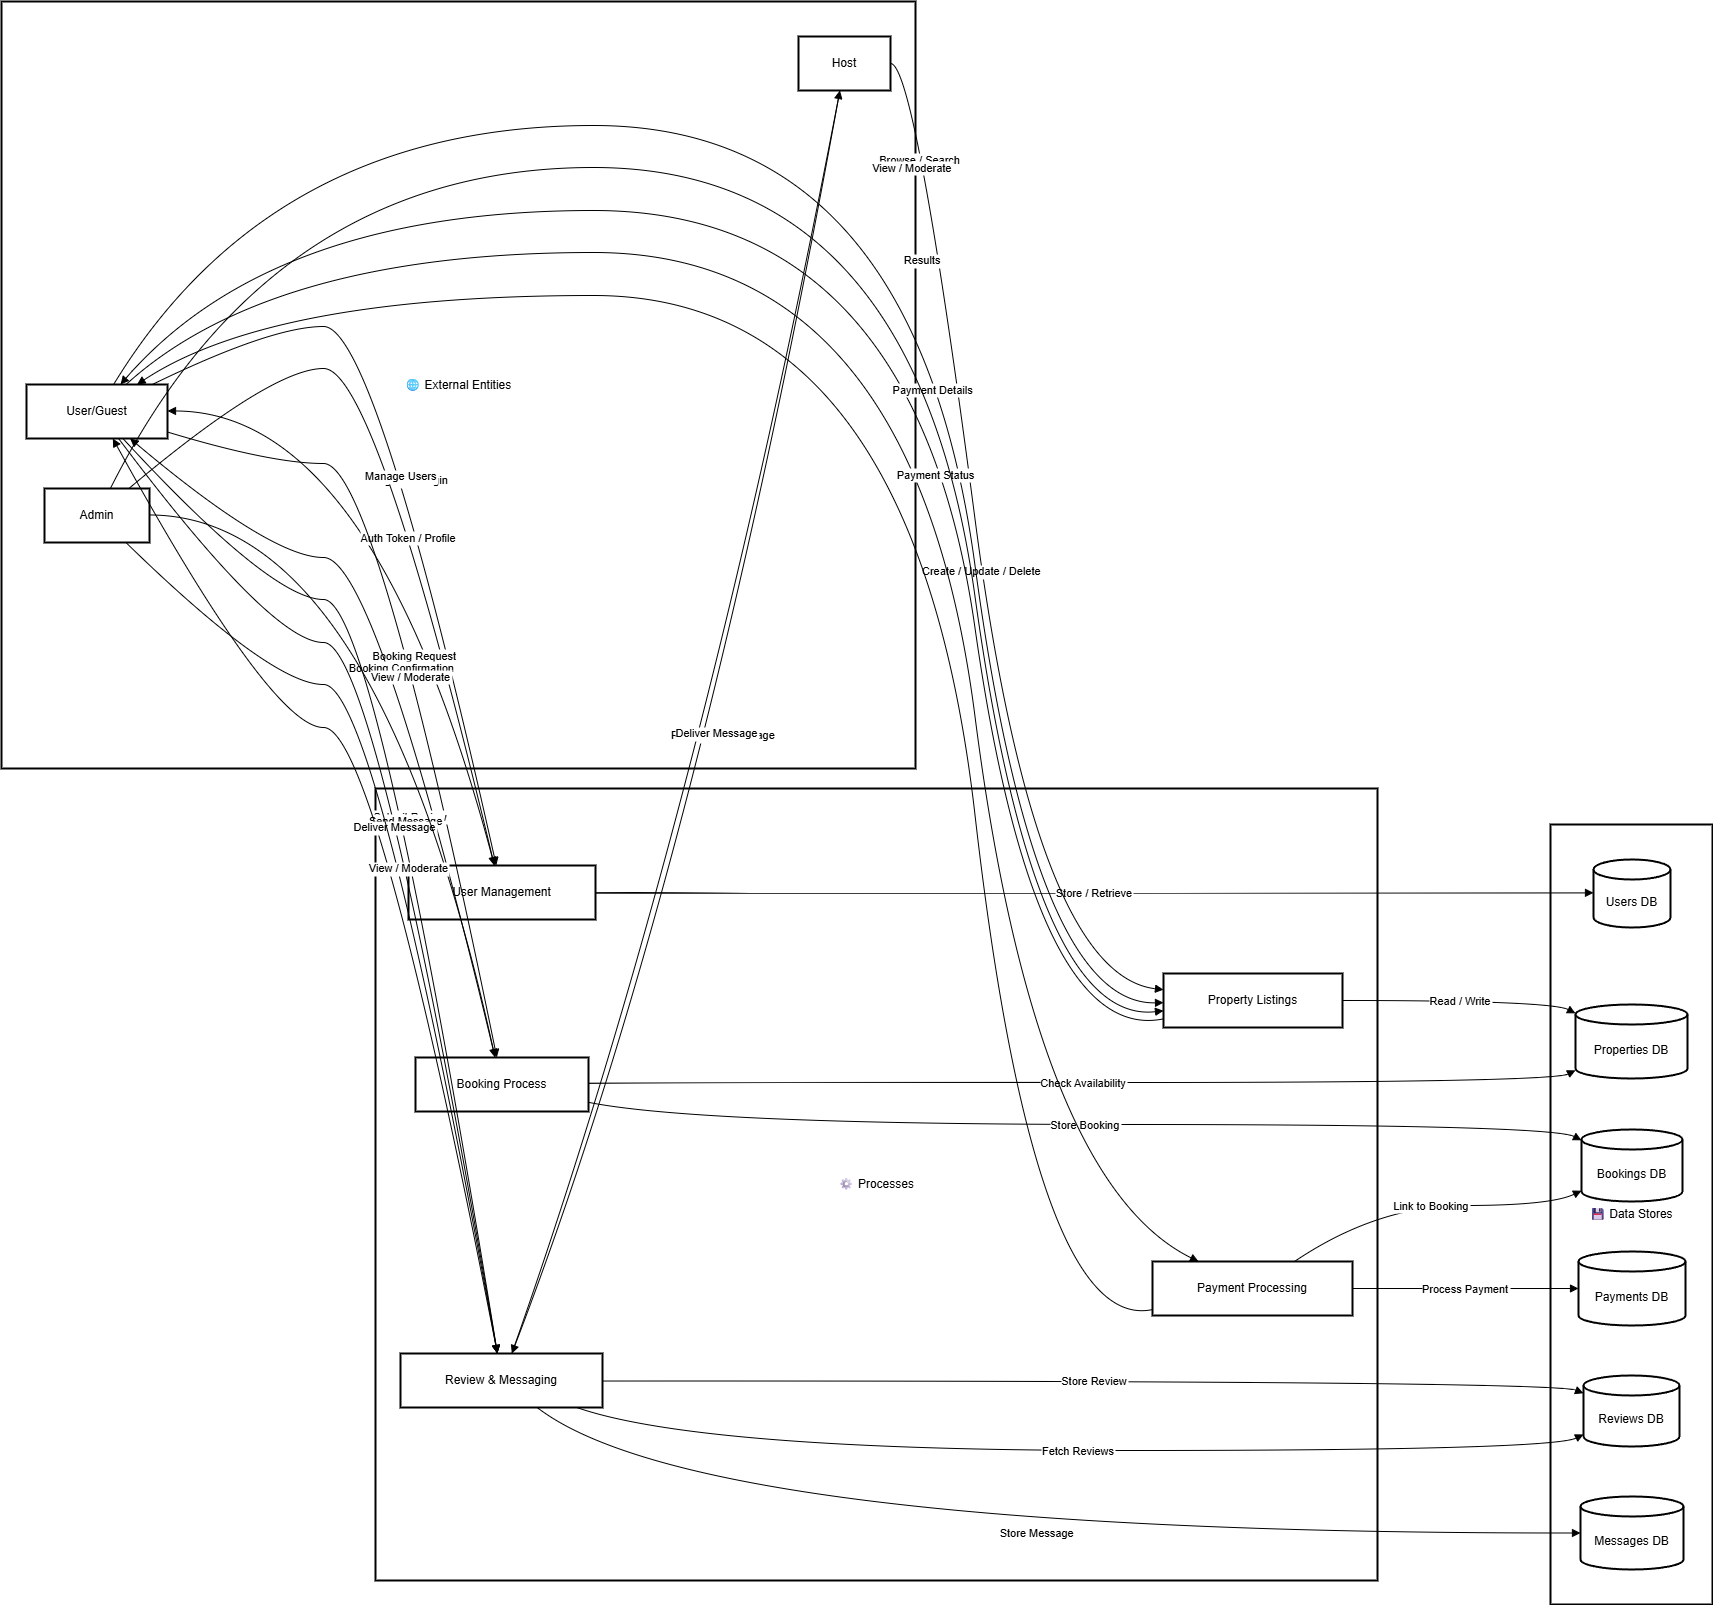

The diagram above was exported from draw.io. Its source (the exported page's mxGraphModel, read from the mxfile embedded in the PNG):
<mxGraphModel dx="1028" dy="548" grid="1" gridSize="10" guides="1" tooltips="1" connect="1" arrows="1" fold="1" page="1" pageScale="1" pageWidth="827" pageHeight="1169" math="0" shadow="0">
  <root>
    <mxCell id="WIyWlLk6GJQsqaUBKTNV-0" />
    <mxCell id="WIyWlLk6GJQsqaUBKTNV-1" parent="WIyWlLk6GJQsqaUBKTNV-0" />
    <mxCell id="JCSlj829IaF3wQvwh-7J-44" value="⚙ Processes" style="whiteSpace=wrap;strokeWidth=2;" vertex="1" parent="WIyWlLk6GJQsqaUBKTNV-1">
      <mxGeometry x="394" y="1297" width="1002" height="792" as="geometry" />
    </mxCell>
    <mxCell id="JCSlj829IaF3wQvwh-7J-45" value="💾 Data Stores" style="whiteSpace=wrap;strokeWidth=2;" vertex="1" parent="WIyWlLk6GJQsqaUBKTNV-1">
      <mxGeometry x="1569" y="1333" width="162" height="780" as="geometry" />
    </mxCell>
    <mxCell id="JCSlj829IaF3wQvwh-7J-46" value="🌐 External Entities" style="whiteSpace=wrap;strokeWidth=2;" vertex="1" parent="WIyWlLk6GJQsqaUBKTNV-1">
      <mxGeometry x="20" y="510" width="914" height="767" as="geometry" />
    </mxCell>
    <mxCell id="JCSlj829IaF3wQvwh-7J-47" value="User/Guest" style="whiteSpace=wrap;strokeWidth=2;" vertex="1" parent="WIyWlLk6GJQsqaUBKTNV-1">
      <mxGeometry x="45" y="893" width="141" height="54" as="geometry" />
    </mxCell>
    <mxCell id="JCSlj829IaF3wQvwh-7J-48" value="Host" style="whiteSpace=wrap;strokeWidth=2;" vertex="1" parent="WIyWlLk6GJQsqaUBKTNV-1">
      <mxGeometry x="817" y="545" width="92" height="54" as="geometry" />
    </mxCell>
    <mxCell id="JCSlj829IaF3wQvwh-7J-49" value="Admin" style="whiteSpace=wrap;strokeWidth=2;" vertex="1" parent="WIyWlLk6GJQsqaUBKTNV-1">
      <mxGeometry x="63" y="997" width="105" height="54" as="geometry" />
    </mxCell>
    <mxCell id="JCSlj829IaF3wQvwh-7J-50" value="Users DB" style="shape=cylinder3;boundedLbl=1;backgroundOutline=1;size=10;strokeWidth=2;whiteSpace=wrap;" vertex="1" parent="WIyWlLk6GJQsqaUBKTNV-1">
      <mxGeometry x="1612" y="1368" width="77" height="68" as="geometry" />
    </mxCell>
    <mxCell id="JCSlj829IaF3wQvwh-7J-51" value="Properties DB" style="shape=cylinder3;boundedLbl=1;backgroundOutline=1;size=10;strokeWidth=2;whiteSpace=wrap;" vertex="1" parent="WIyWlLk6GJQsqaUBKTNV-1">
      <mxGeometry x="1594" y="1513" width="112" height="74" as="geometry" />
    </mxCell>
    <mxCell id="JCSlj829IaF3wQvwh-7J-52" value="Bookings DB" style="shape=cylinder3;boundedLbl=1;backgroundOutline=1;size=10;strokeWidth=2;whiteSpace=wrap;" vertex="1" parent="WIyWlLk6GJQsqaUBKTNV-1">
      <mxGeometry x="1600" y="1638" width="101" height="72" as="geometry" />
    </mxCell>
    <mxCell id="JCSlj829IaF3wQvwh-7J-53" value="Payments DB" style="shape=cylinder3;boundedLbl=1;backgroundOutline=1;size=10;strokeWidth=2;whiteSpace=wrap;" vertex="1" parent="WIyWlLk6GJQsqaUBKTNV-1">
      <mxGeometry x="1597" y="1760" width="107" height="74" as="geometry" />
    </mxCell>
    <mxCell id="JCSlj829IaF3wQvwh-7J-54" value="Reviews DB" style="shape=cylinder3;boundedLbl=1;backgroundOutline=1;size=10;strokeWidth=2;whiteSpace=wrap;" vertex="1" parent="WIyWlLk6GJQsqaUBKTNV-1">
      <mxGeometry x="1602" y="1884" width="96" height="71" as="geometry" />
    </mxCell>
    <mxCell id="JCSlj829IaF3wQvwh-7J-55" value="Messages DB" style="shape=cylinder3;boundedLbl=1;backgroundOutline=1;size=10;strokeWidth=2;whiteSpace=wrap;" vertex="1" parent="WIyWlLk6GJQsqaUBKTNV-1">
      <mxGeometry x="1599" y="2005" width="103" height="73" as="geometry" />
    </mxCell>
    <mxCell id="JCSlj829IaF3wQvwh-7J-56" value="User Management" style="whiteSpace=wrap;strokeWidth=2;" vertex="1" parent="WIyWlLk6GJQsqaUBKTNV-1">
      <mxGeometry x="427" y="1374" width="187" height="54" as="geometry" />
    </mxCell>
    <mxCell id="JCSlj829IaF3wQvwh-7J-57" value="Property Listings" style="whiteSpace=wrap;strokeWidth=2;" vertex="1" parent="WIyWlLk6GJQsqaUBKTNV-1">
      <mxGeometry x="1182" y="1482" width="179" height="54" as="geometry" />
    </mxCell>
    <mxCell id="JCSlj829IaF3wQvwh-7J-58" value="Booking Process" style="whiteSpace=wrap;strokeWidth=2;" vertex="1" parent="WIyWlLk6GJQsqaUBKTNV-1">
      <mxGeometry x="434" y="1566" width="173" height="54" as="geometry" />
    </mxCell>
    <mxCell id="JCSlj829IaF3wQvwh-7J-59" value="Payment Processing" style="whiteSpace=wrap;strokeWidth=2;" vertex="1" parent="WIyWlLk6GJQsqaUBKTNV-1">
      <mxGeometry x="1171" y="1770" width="200" height="54" as="geometry" />
    </mxCell>
    <mxCell id="JCSlj829IaF3wQvwh-7J-60" value="Review &amp; Messaging" style="whiteSpace=wrap;strokeWidth=2;" vertex="1" parent="WIyWlLk6GJQsqaUBKTNV-1">
      <mxGeometry x="419" y="1862" width="202" height="54" as="geometry" />
    </mxCell>
    <mxCell id="JCSlj829IaF3wQvwh-7J-61" value="Register / Login" style="curved=1;startArrow=none;endArrow=block;exitX=0.9;exitY=-0.01;entryX=0.47;entryY=0.01;rounded=0;" edge="1" parent="WIyWlLk6GJQsqaUBKTNV-1" source="JCSlj829IaF3wQvwh-7J-47" target="JCSlj829IaF3wQvwh-7J-56">
      <mxGeometry relative="1" as="geometry">
        <Array as="points">
          <mxPoint x="290" y="835" />
          <mxPoint x="394" y="835" />
        </Array>
      </mxGeometry>
    </mxCell>
    <mxCell id="JCSlj829IaF3wQvwh-7J-62" value="Store / Retrieve" style="curved=1;startArrow=none;endArrow=block;exitX=1;exitY=0.51;entryX=0;entryY=0.49;rounded=0;" edge="1" parent="WIyWlLk6GJQsqaUBKTNV-1" source="JCSlj829IaF3wQvwh-7J-56" target="JCSlj829IaF3wQvwh-7J-50">
      <mxGeometry relative="1" as="geometry">
        <Array as="points">
          <mxPoint x="719" y="1402" />
        </Array>
      </mxGeometry>
    </mxCell>
    <mxCell id="JCSlj829IaF3wQvwh-7J-63" value="Manage Users" style="curved=1;startArrow=none;endArrow=block;exitX=0.81;exitY=-0.01;entryX=0.46;entryY=0.01;rounded=0;" edge="1" parent="WIyWlLk6GJQsqaUBKTNV-1" source="JCSlj829IaF3wQvwh-7J-49" target="JCSlj829IaF3wQvwh-7J-56">
      <mxGeometry relative="1" as="geometry">
        <Array as="points">
          <mxPoint x="290" y="877" />
          <mxPoint x="394" y="877" />
        </Array>
      </mxGeometry>
    </mxCell>
    <mxCell id="JCSlj829IaF3wQvwh-7J-64" value="Auth Token / Profile" style="curved=1;startArrow=none;endArrow=block;exitX=0.46;exitY=0.01;entryX=1;entryY=0.49;rounded=0;" edge="1" parent="WIyWlLk6GJQsqaUBKTNV-1" source="JCSlj829IaF3wQvwh-7J-56" target="JCSlj829IaF3wQvwh-7J-47">
      <mxGeometry relative="1" as="geometry">
        <Array as="points">
          <mxPoint x="394" y="920" />
        </Array>
      </mxGeometry>
    </mxCell>
    <mxCell id="JCSlj829IaF3wQvwh-7J-65" value="Create / Update / Delete" style="curved=1;startArrow=none;endArrow=block;exitX=1;exitY=0.5;entryX=0;entryY=0.3;rounded=0;" edge="1" parent="WIyWlLk6GJQsqaUBKTNV-1" source="JCSlj829IaF3wQvwh-7J-48" target="JCSlj829IaF3wQvwh-7J-57">
      <mxGeometry relative="1" as="geometry">
        <Array as="points">
          <mxPoint x="934" y="572" />
          <mxPoint x="1053" y="1483" />
        </Array>
      </mxGeometry>
    </mxCell>
    <mxCell id="JCSlj829IaF3wQvwh-7J-66" value="Read / Write" style="curved=1;startArrow=none;endArrow=block;exitX=1;exitY=0.5;entryX=0;entryY=0.12;rounded=0;" edge="1" parent="WIyWlLk6GJQsqaUBKTNV-1" source="JCSlj829IaF3wQvwh-7J-57" target="JCSlj829IaF3wQvwh-7J-51">
      <mxGeometry relative="1" as="geometry">
        <Array as="points">
          <mxPoint x="1569" y="1509" />
        </Array>
      </mxGeometry>
    </mxCell>
    <mxCell id="JCSlj829IaF3wQvwh-7J-67" value="Browse / Search" style="curved=1;startArrow=none;endArrow=block;exitX=0.62;exitY=-0.01;entryX=0;entryY=0.54;rounded=0;" edge="1" parent="WIyWlLk6GJQsqaUBKTNV-1" source="JCSlj829IaF3wQvwh-7J-47" target="JCSlj829IaF3wQvwh-7J-57">
      <mxGeometry relative="1" as="geometry">
        <Array as="points">
          <mxPoint x="290" y="634" />
          <mxPoint x="934" y="634" />
          <mxPoint x="1053" y="1514" />
        </Array>
      </mxGeometry>
    </mxCell>
    <mxCell id="JCSlj829IaF3wQvwh-7J-68" value="Results" style="curved=1;startArrow=none;endArrow=block;exitX=0;exitY=0.84;entryX=0.67;entryY=-0.01;rounded=0;" edge="1" parent="WIyWlLk6GJQsqaUBKTNV-1" source="JCSlj829IaF3wQvwh-7J-57" target="JCSlj829IaF3wQvwh-7J-47">
      <mxGeometry relative="1" as="geometry">
        <Array as="points">
          <mxPoint x="1053" y="1554" />
          <mxPoint x="934" y="719" />
          <mxPoint x="290" y="719" />
        </Array>
      </mxGeometry>
    </mxCell>
    <mxCell id="JCSlj829IaF3wQvwh-7J-69" value="Booking Request" style="curved=1;startArrow=none;endArrow=block;exitX=1;exitY=0.88;entryX=0.47;entryY=0;rounded=0;" edge="1" parent="WIyWlLk6GJQsqaUBKTNV-1" source="JCSlj829IaF3wQvwh-7J-47" target="JCSlj829IaF3wQvwh-7J-58">
      <mxGeometry relative="1" as="geometry">
        <Array as="points">
          <mxPoint x="290" y="972" />
          <mxPoint x="394" y="972" />
        </Array>
      </mxGeometry>
    </mxCell>
    <mxCell id="JCSlj829IaF3wQvwh-7J-70" value="Check Availability" style="curved=1;startArrow=none;endArrow=block;exitX=1;exitY=0.48;entryX=0;entryY=0.89;rounded=0;" edge="1" parent="WIyWlLk6GJQsqaUBKTNV-1" source="JCSlj829IaF3wQvwh-7J-58" target="JCSlj829IaF3wQvwh-7J-51">
      <mxGeometry relative="1" as="geometry">
        <Array as="points">
          <mxPoint x="719" y="1591" />
          <mxPoint x="1569" y="1591" />
        </Array>
      </mxGeometry>
    </mxCell>
    <mxCell id="JCSlj829IaF3wQvwh-7J-71" value="Store Booking" style="curved=1;startArrow=none;endArrow=block;exitX=1;exitY=0.83;entryX=0;entryY=0.15;rounded=0;" edge="1" parent="WIyWlLk6GJQsqaUBKTNV-1" source="JCSlj829IaF3wQvwh-7J-58" target="JCSlj829IaF3wQvwh-7J-52">
      <mxGeometry relative="1" as="geometry">
        <Array as="points">
          <mxPoint x="719" y="1633" />
          <mxPoint x="1569" y="1633" />
        </Array>
      </mxGeometry>
    </mxCell>
    <mxCell id="JCSlj829IaF3wQvwh-7J-72" value="Booking Confirmation" style="curved=1;startArrow=none;endArrow=block;exitX=0.46;exitY=0;entryX=0.73;entryY=0.99;rounded=0;" edge="1" parent="WIyWlLk6GJQsqaUBKTNV-1" source="JCSlj829IaF3wQvwh-7J-58" target="JCSlj829IaF3wQvwh-7J-47">
      <mxGeometry relative="1" as="geometry">
        <Array as="points">
          <mxPoint x="394" y="1066" />
          <mxPoint x="290" y="1066" />
        </Array>
      </mxGeometry>
    </mxCell>
    <mxCell id="JCSlj829IaF3wQvwh-7J-73" value="Payment Details" style="curved=1;startArrow=none;endArrow=block;exitX=0.71;exitY=-0.01;entryX=0.23;entryY=0;rounded=0;" edge="1" parent="WIyWlLk6GJQsqaUBKTNV-1" source="JCSlj829IaF3wQvwh-7J-47" target="JCSlj829IaF3wQvwh-7J-59">
      <mxGeometry relative="1" as="geometry">
        <Array as="points">
          <mxPoint x="290" y="761" />
          <mxPoint x="934" y="761" />
          <mxPoint x="1053" y="1689" />
        </Array>
      </mxGeometry>
    </mxCell>
    <mxCell id="JCSlj829IaF3wQvwh-7J-74" value="Process Payment" style="curved=1;startArrow=none;endArrow=block;exitX=1;exitY=0.5;entryX=0;entryY=0.5;rounded=0;" edge="1" parent="WIyWlLk6GJQsqaUBKTNV-1" source="JCSlj829IaF3wQvwh-7J-59" target="JCSlj829IaF3wQvwh-7J-53">
      <mxGeometry relative="1" as="geometry">
        <Array as="points" />
      </mxGeometry>
    </mxCell>
    <mxCell id="JCSlj829IaF3wQvwh-7J-75" value="Payment Status" style="curved=1;startArrow=none;endArrow=block;exitX=0;exitY=0.89;entryX=0.79;entryY=-0.01;rounded=0;" edge="1" parent="WIyWlLk6GJQsqaUBKTNV-1" source="JCSlj829IaF3wQvwh-7J-59" target="JCSlj829IaF3wQvwh-7J-47">
      <mxGeometry relative="1" as="geometry">
        <Array as="points">
          <mxPoint x="1053" y="1843" />
          <mxPoint x="934" y="804" />
          <mxPoint x="290" y="804" />
        </Array>
      </mxGeometry>
    </mxCell>
    <mxCell id="JCSlj829IaF3wQvwh-7J-76" value="Link to Booking" style="curved=1;startArrow=none;endArrow=block;exitX=0.71;exitY=0;entryX=0;entryY=0.85;rounded=0;" edge="1" parent="WIyWlLk6GJQsqaUBKTNV-1" source="JCSlj829IaF3wQvwh-7J-59" target="JCSlj829IaF3wQvwh-7J-52">
      <mxGeometry relative="1" as="geometry">
        <Array as="points">
          <mxPoint x="1396" y="1714" />
          <mxPoint x="1569" y="1714" />
        </Array>
      </mxGeometry>
    </mxCell>
    <mxCell id="JCSlj829IaF3wQvwh-7J-77" value="Submit Review" style="curved=1;startArrow=none;endArrow=block;exitX=0.68;exitY=0.99;entryX=0.48;entryY=0.01;rounded=0;" edge="1" parent="WIyWlLk6GJQsqaUBKTNV-1" source="JCSlj829IaF3wQvwh-7J-47" target="JCSlj829IaF3wQvwh-7J-60">
      <mxGeometry relative="1" as="geometry">
        <Array as="points">
          <mxPoint x="290" y="1108" />
          <mxPoint x="394" y="1108" />
        </Array>
      </mxGeometry>
    </mxCell>
    <mxCell id="JCSlj829IaF3wQvwh-7J-78" value="Store Review" style="curved=1;startArrow=none;endArrow=block;exitX=1;exitY=0.51;entryX=0;entryY=0.25;rounded=0;" edge="1" parent="WIyWlLk6GJQsqaUBKTNV-1" source="JCSlj829IaF3wQvwh-7J-60" target="JCSlj829IaF3wQvwh-7J-54">
      <mxGeometry relative="1" as="geometry">
        <Array as="points">
          <mxPoint x="1569" y="1889" />
        </Array>
      </mxGeometry>
    </mxCell>
    <mxCell id="JCSlj829IaF3wQvwh-7J-79" value="Fetch Reviews" style="curved=1;startArrow=none;endArrow=block;exitX=0.88;exitY=1.01;entryX=0;entryY=0.83;rounded=0;" edge="1" parent="WIyWlLk6GJQsqaUBKTNV-1" source="JCSlj829IaF3wQvwh-7J-60" target="JCSlj829IaF3wQvwh-7J-54">
      <mxGeometry relative="1" as="geometry">
        <Array as="points">
          <mxPoint x="719" y="1959" />
          <mxPoint x="1569" y="1959" />
        </Array>
      </mxGeometry>
    </mxCell>
    <mxCell id="JCSlj829IaF3wQvwh-7J-80" value="Respond to Message" style="curved=1;startArrow=none;endArrow=block;exitX=0.45;exitY=1;entryX=0.55;entryY=0.01;rounded=0;" edge="1" parent="WIyWlLk6GJQsqaUBKTNV-1" source="JCSlj829IaF3wQvwh-7J-48" target="JCSlj829IaF3wQvwh-7J-60">
      <mxGeometry relative="1" as="geometry">
        <Array as="points">
          <mxPoint x="719" y="1370" />
        </Array>
      </mxGeometry>
    </mxCell>
    <mxCell id="JCSlj829IaF3wQvwh-7J-81" value="Send Message" style="curved=1;startArrow=none;endArrow=block;exitX=0.65;exitY=0.99;entryX=0.48;entryY=0.01;rounded=0;" edge="1" parent="WIyWlLk6GJQsqaUBKTNV-1" source="JCSlj829IaF3wQvwh-7J-47" target="JCSlj829IaF3wQvwh-7J-60">
      <mxGeometry relative="1" as="geometry">
        <Array as="points">
          <mxPoint x="290" y="1151" />
          <mxPoint x="394" y="1151" />
        </Array>
      </mxGeometry>
    </mxCell>
    <mxCell id="JCSlj829IaF3wQvwh-7J-82" value="Store Message" style="curved=1;startArrow=none;endArrow=block;exitX=0.68;exitY=1.01;entryX=0;entryY=0.5;rounded=0;" edge="1" parent="WIyWlLk6GJQsqaUBKTNV-1" source="JCSlj829IaF3wQvwh-7J-60" target="JCSlj829IaF3wQvwh-7J-55">
      <mxGeometry relative="1" as="geometry">
        <Array as="points">
          <mxPoint x="719" y="2042" />
        </Array>
      </mxGeometry>
    </mxCell>
    <mxCell id="JCSlj829IaF3wQvwh-7J-83" value="Deliver Message" style="curved=1;startArrow=none;endArrow=block;exitX=0.48;exitY=0.01;entryX=0.61;entryY=0.99;rounded=0;" edge="1" parent="WIyWlLk6GJQsqaUBKTNV-1" source="JCSlj829IaF3wQvwh-7J-60" target="JCSlj829IaF3wQvwh-7J-47">
      <mxGeometry relative="1" as="geometry">
        <Array as="points">
          <mxPoint x="394" y="1236" />
          <mxPoint x="290" y="1236" />
        </Array>
      </mxGeometry>
    </mxCell>
    <mxCell id="JCSlj829IaF3wQvwh-7J-84" value="Deliver Message" style="curved=1;startArrow=none;endArrow=block;exitX=0.55;exitY=0.01;entryX=0.45;entryY=1;rounded=0;" edge="1" parent="WIyWlLk6GJQsqaUBKTNV-1" source="JCSlj829IaF3wQvwh-7J-60" target="JCSlj829IaF3wQvwh-7J-48">
      <mxGeometry relative="1" as="geometry">
        <Array as="points">
          <mxPoint x="719" y="1328" />
        </Array>
      </mxGeometry>
    </mxCell>
    <mxCell id="JCSlj829IaF3wQvwh-7J-85" value="View / Moderate" style="curved=1;startArrow=none;endArrow=block;exitX=0.63;exitY=-0.01;entryX=0;entryY=0.69;rounded=0;" edge="1" parent="WIyWlLk6GJQsqaUBKTNV-1" source="JCSlj829IaF3wQvwh-7J-49" target="JCSlj829IaF3wQvwh-7J-57">
      <mxGeometry relative="1" as="geometry">
        <Array as="points">
          <mxPoint x="290" y="676" />
          <mxPoint x="934" y="676" />
          <mxPoint x="1053" y="1534" />
        </Array>
      </mxGeometry>
    </mxCell>
    <mxCell id="JCSlj829IaF3wQvwh-7J-86" value="View / Moderate" style="curved=1;startArrow=none;endArrow=block;exitX=1;exitY=0.49;entryX=0.46;entryY=0;rounded=0;" edge="1" parent="WIyWlLk6GJQsqaUBKTNV-1" source="JCSlj829IaF3wQvwh-7J-49" target="JCSlj829IaF3wQvwh-7J-58">
      <mxGeometry relative="1" as="geometry">
        <Array as="points">
          <mxPoint x="394" y="1024" />
        </Array>
      </mxGeometry>
    </mxCell>
    <mxCell id="JCSlj829IaF3wQvwh-7J-87" value="View / Moderate" style="curved=1;startArrow=none;endArrow=block;exitX=0.77;exitY=0.99;entryX=0.48;entryY=0.01;rounded=0;" edge="1" parent="WIyWlLk6GJQsqaUBKTNV-1" source="JCSlj829IaF3wQvwh-7J-49" target="JCSlj829IaF3wQvwh-7J-60">
      <mxGeometry relative="1" as="geometry">
        <Array as="points">
          <mxPoint x="290" y="1193" />
          <mxPoint x="394" y="1193" />
        </Array>
      </mxGeometry>
    </mxCell>
  </root>
</mxGraphModel>